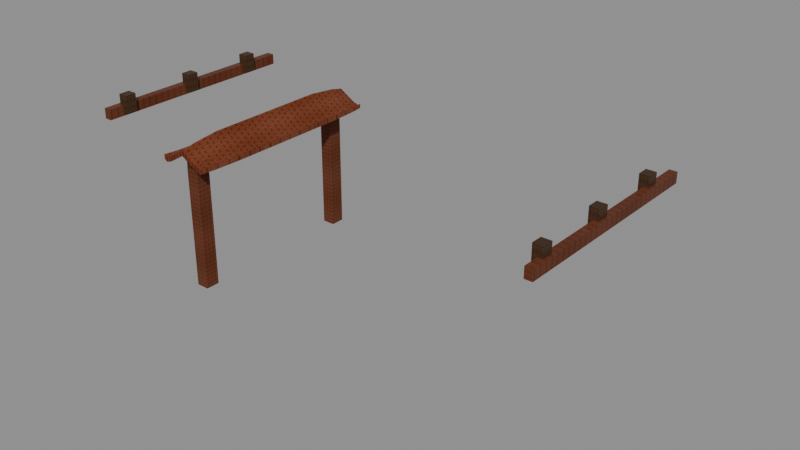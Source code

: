 # Source: vn_keep_details_age03.blend  (saved by Blender 5.2.45; exported with 4.5.12 LTS)
import bpy
from mathutils import Matrix  # noqa: F401  (used for matrix-valued properties, if any)

bpy.ops.wm.read_factory_settings(use_empty=True)
scene = bpy.context.scene
scene.name = 'Scene'

# ---- images (referenced by path relative to the original .blend; pixels are not part of the script)
import os
ASSET_DIR = os.environ.get("B2B_ASSET_DIR", "")  # directory of the original .blend (textures are referenced by path, not embedded)
HERE = os.path.dirname(os.path.abspath(__file__))  # packed textures are extracted next to this script under _unpacked/

def load_image(name, relpath, width, height, colorspace="sRGB"):
    """Load a texture the original file referenced (path relative to the .blend, or extracted next to this script)."""
    p = next((c for c in (os.path.join(HERE, relpath), os.path.join(ASSET_DIR, relpath)) if relpath and os.path.exists(c)), "")
    if p:
        img = bpy.data.images.load(p, check_existing=True)
        img.name = name
    else:  # same state as the original file: an image datablock whose file is absent (Cycles renders it pink)
        img = bpy.data.images.new(name, width, height)
        img.source = "FILE"
        img.filepath = "//" + (relpath or name)
    img.colorspace_settings.name = colorspace
    return img
img_ccp_castle_keep_albedo = load_image('CCP_CASTLE_keep_albedo', '_unpacked/albedo.5cc0b977.png', 1024, 1024, 'sRGB')
img_ccp_castle_keep_roughness = load_image('CCP_CASTLE_keep_roughness', '_unpacked/roughness.a955977d.png', 1024, 1024, 'Non-Color')
img_ccp_castle_keep_metalness = load_image('CCP_CASTLE_keep_metalness', '_unpacked/metalness.2187dc31.png', 16, 16, 'Non-Color')
img_ccp_castle_keep_normal = load_image('CCP_CASTLE_keep_normal', '_unpacked/normal.1462609e.png', 16, 16, 'Non-Color')

# ---- materials (node trees are filled in below, after node groups)
mat_ccp_castle_keep_atlas = bpy.data.materials.new('CCP_CASTLE_keep_atlas')
mat_ccp_castle_keep_atlas.diffuse_color = (0.43, 0.3, 0.2, 1.0)

# ---- material node trees
mat_ccp_castle_keep_atlas.use_nodes = True; mat_ccp_castle_keep_atlas.node_tree.nodes.clear()
_N = mat_ccp_castle_keep_atlas.node_tree.nodes; _L = mat_ccp_castle_keep_atlas.node_tree.links
n0 = _N.new('ShaderNodeBsdfPrincipled'); n0.name = 'Principled BSDF'; n0.location = (-200, 100)
n0.inputs[10].default_value = 0.005
n0.inputs[13].default_value = 0.06
n1 = _N.new('ShaderNodeOutputMaterial'); n1.name = 'Material Output'; n1.location = (200, 100)
n2 = _N.new('ShaderNodeTexImage'); n2.name = 'Image Texture'; n2.location = (0, 0)
n2.image = img_ccp_castle_keep_albedo
n3 = _N.new('ShaderNodeTexImage'); n3.name = 'Image Texture.001'; n3.location = (0, 0)
n3.image = img_ccp_castle_keep_roughness
n4 = _N.new('ShaderNodeTexImage'); n4.name = 'Image Texture.002'; n4.location = (0, 0)
n4.image = img_ccp_castle_keep_metalness
n5 = _N.new('ShaderNodeTexImage'); n5.name = 'Image Texture.003'; n5.location = (0, 0)
n5.image = img_ccp_castle_keep_normal
n6 = _N.new('ShaderNodeNormalMap'); n6.name = 'Normal Map'; n6.location = (0, 0)
n6.width = 160
_L.new(n0.outputs[0], n1.inputs[0])
_L.new(n2.outputs[0], n0.inputs[0])
_L.new(n3.outputs[0], n0.inputs[2])
_L.new(n4.outputs[0], n0.inputs[1])
_L.new(n5.outputs[0], n6.inputs[1])
_L.new(n6.outputs[0], n0.inputs[5])
n1.is_active_output = True

# ---- meshes
me_gate_brick_cheek = bpy.data.meshes.new('gate brick cheek')
me_gate_brick_cheek.from_pydata([(-7.335, -3.135, 0.0), (-6.905, -3.135, 0.0), (-6.905, -2.665, 0.0), (-7.335, -2.665, 0.0), (-7.335, -3.135, 4.06), (-6.905, -3.135, 4.06), (-6.905, -2.665, 4.06), (-7.335, -2.665, 4.06), (-7.335, 2.665, 0.0), (-6.905, 2.665, 0.0), (-6.905, 3.135, 0.0), (-7.335, 3.135, 0.0), (-7.335, 2.665, 4.06), (-6.905, 2.665, 4.06), (-6.905, 3.135, 4.06), (-7.335, 3.135, 4.06)], [], [(3, 2, 1, 0), (0, 1, 5, 4), (1, 2, 6, 5), (2, 3, 7, 6), (3, 0, 4, 7), (4, 5, 6, 7), (11, 10, 9, 8), (8, 9, 13, 12), (9, 10, 14, 13), (10, 11, 15, 14), (11, 8, 12, 15), (12, 13, 14, 15)])
_uv = me_gate_brick_cheek.uv_layers.new(name='UVMap')
_uv.uv.foreach_set('vector', [0.235, 0.03, 0.235, 0.47, 0.015, 0.47, 0.015, 0.03, 0.015, 0.03, 0.015, 0.47, 0.235, 0.47, 0.235, 0.03, 0.015, 0.03, 0.015, 0.47, 0.235, 0.47, 0.235, 0.03, 0.015, 0.47, 0.015, 0.03, 0.235, 0.03, 0.235, 0.47, 0.015, 0.47, 0.015, 0.03, 0.235, 0.03, 0.235, 0.47, 0.015, 0.03, 0.015, 0.47, 0.235, 0.47, 0.235, 0.03, 0.235, 0.03, 0.235, 0.47, 0.015, 0.47, 0.015, 0.03, 0.015, 0.03, 0.015, 0.47, 0.235, 0.47, 0.235, 0.03, 0.015, 0.03, 0.015, 0.47, 0.235, 0.47, 0.235, 0.03, 0.015, 0.47, 0.015, 0.03, 0.235, 0.03, 0.235, 0.47, 0.015, 0.47, 0.015, 0.03, 0.235, 0.03, 0.235, 0.47, 0.015, 0.03, 0.015, 0.47, 0.235, 0.47, 0.235, 0.03])
me_gate_brick_cheek.materials.append(mat_ccp_castle_keep_atlas)
me_gate_brick_cheek.update()
me_gate_timber_lintel = bpy.data.meshes.new('gate timber lintel')
me_gate_timber_lintel.from_pydata([(-7.38, -3.09, 3.96), (-6.86, -3.09, 3.96), (-6.86, 3.09, 3.96), (-7.38, 3.09, 3.96), (-7.38, -3.09, 4.24), (-6.86, -3.09, 4.24), (-6.86, 3.09, 4.24), (-7.38, 3.09, 4.24), (-6.25, -3.46, 4.42), (-6.352, -3.46, 4.357), (-6.539, -3.46, 4.414), (-6.811, -3.46, 4.577), (-7.1, -3.46, 4.751), (-7.389, -3.46, 4.577), (-7.661, -3.46, 4.414), (-7.848, -3.46, 4.357), (-7.95, -3.46, 4.42), (-6.25, -2.976, 4.383), (-6.352, -2.976, 4.351), (-6.539, -2.976, 4.451), (-6.811, -2.976, 4.649), (-7.1, -2.976, 4.859), (-7.389, -2.976, 4.649), (-7.661, -2.976, 4.451), (-7.848, -2.976, 4.351), (-7.95, -2.976, 4.383), (-6.25, -2.076, 4.36), (-6.352, -2.076, 4.351), (-6.539, -2.076, 4.485), (-6.811, -2.076, 4.715), (-7.1, -2.076, 4.96), (-7.389, -2.076, 4.715), (-7.661, -2.076, 4.485), (-7.848, -2.076, 4.351), (-7.95, -2.076, 4.36), (-6.25, -1.038, 4.36), (-6.352, -1.038, 4.351), (-6.539, -1.038, 4.485), (-6.811, -1.038, 4.715), (-7.1, -1.038, 4.96), (-7.389, -1.038, 4.715), (-7.661, -1.038, 4.485), (-7.848, -1.038, 4.351), (-7.95, -1.038, 4.36), (-6.25, 9.537e-08, 4.36), (-6.352, 9.537e-08, 4.351), (-6.539, 9.537e-08, 4.485), (-6.811, 9.537e-08, 4.715), (-7.1, 9.537e-08, 4.96), (-7.389, 9.537e-08, 4.715), (-7.661, 9.537e-08, 4.485), (-7.848, 9.537e-08, 4.351), (-7.95, 9.537e-08, 4.36), (-6.25, 1.038, 4.36), (-6.352, 1.038, 4.351), (-6.539, 1.038, 4.485), (-6.811, 1.038, 4.715), (-7.1, 1.038, 4.96), (-7.389, 1.038, 4.715), (-7.661, 1.038, 4.485), (-7.848, 1.038, 4.351), (-7.95, 1.038, 4.36), (-6.25, 2.076, 4.36), (-6.352, 2.076, 4.351), (-6.539, 2.076, 4.485), (-6.811, 2.076, 4.715), (-7.1, 2.076, 4.96), (-7.389, 2.076, 4.715), (-7.661, 2.076, 4.485), (-7.848, 2.076, 4.351), (-7.95, 2.076, 4.36), (-6.25, 2.976, 4.383), (-6.352, 2.976, 4.351), (-6.539, 2.976, 4.451), (-6.811, 2.976, 4.649), (-7.1, 2.976, 4.859), (-7.389, 2.976, 4.649), (-7.661, 2.976, 4.451), (-7.848, 2.976, 4.351), (-7.95, 2.976, 4.383), (-6.25, 3.46, 4.42), (-6.352, 3.46, 4.357), (-6.539, 3.46, 4.414), (-6.811, 3.46, 4.577), (-7.1, 3.46, 4.751), (-7.389, 3.46, 4.577), (-7.661, 3.46, 4.414), (-7.848, 3.46, 4.357), (-7.95, 3.46, 4.42), (-6.25, -3.46, 4.26), (-6.352, -3.46, 4.197), (-6.539, -3.46, 4.254), (-6.811, -3.46, 4.417), (-7.1, -3.46, 4.591), (-7.389, -3.46, 4.417), (-7.661, -3.46, 4.254), (-7.848, -3.46, 4.197), (-7.95, -3.46, 4.26), (-6.25, -2.976, 4.223), (-6.352, -2.976, 4.191), (-6.539, -2.976, 4.291), (-6.811, -2.976, 4.489), (-7.1, -2.976, 4.699), (-7.389, -2.976, 4.489), (-7.661, -2.976, 4.291), (-7.848, -2.976, 4.191), (-7.95, -2.976, 4.223), (-6.25, -2.076, 4.2), (-6.352, -2.076, 4.191), (-6.539, -2.076, 4.325), (-6.811, -2.076, 4.555), (-7.1, -2.076, 4.8), (-7.389, -2.076, 4.555), (-7.661, -2.076, 4.325), (-7.848, -2.076, 4.191), (-7.95, -2.076, 4.2), (-6.25, -1.038, 4.2), (-6.352, -1.038, 4.191), (-6.539, -1.038, 4.325), (-6.811, -1.038, 4.555), (-7.1, -1.038, 4.8), (-7.389, -1.038, 4.555), (-7.661, -1.038, 4.325), (-7.848, -1.038, 4.191), (-7.95, -1.038, 4.2), (-6.25, 9.537e-08, 4.2), (-6.352, 9.537e-08, 4.191), (-6.539, 9.537e-08, 4.325), (-6.811, 9.537e-08, 4.555), (-7.1, 9.537e-08, 4.8), (-7.389, 9.537e-08, 4.555), (-7.661, 9.537e-08, 4.325), (-7.848, 9.537e-08, 4.191), (-7.95, 9.537e-08, 4.2), (-6.25, 1.038, 4.2), (-6.352, 1.038, 4.191), (-6.539, 1.038, 4.325), (-6.811, 1.038, 4.555), (-7.1, 1.038, 4.8), (-7.389, 1.038, 4.555), (-7.661, 1.038, 4.325), (-7.848, 1.038, 4.191), (-7.95, 1.038, 4.2), (-6.25, 2.076, 4.2), (-6.352, 2.076, 4.191), (-6.539, 2.076, 4.325), (-6.811, 2.076, 4.555), (-7.1, 2.076, 4.8), (-7.389, 2.076, 4.555), (-7.661, 2.076, 4.325), (-7.848, 2.076, 4.191), (-7.95, 2.076, 4.2), (-6.25, 2.976, 4.223), (-6.352, 2.976, 4.191), (-6.539, 2.976, 4.291), (-6.811, 2.976, 4.489), (-7.1, 2.976, 4.699), (-7.389, 2.976, 4.489), (-7.661, 2.976, 4.291), (-7.848, 2.976, 4.191), (-7.95, 2.976, 4.223), (-6.25, 3.46, 4.26), (-6.352, 3.46, 4.197), (-6.539, 3.46, 4.254), (-6.811, 3.46, 4.417), (-7.1, 3.46, 4.591), (-7.389, 3.46, 4.417), (-7.661, 3.46, 4.254), (-7.848, 3.46, 4.197), (-7.95, 3.46, 4.26)], [], [(3, 2, 1, 0), (0, 1, 5, 4), (1, 2, 6, 5), (2, 3, 7, 6), (3, 0, 4, 7), (4, 5, 6, 7), (8, 17, 18, 9), (90, 99, 98, 89), (9, 18, 19, 10), (91, 100, 99, 90), (10, 19, 20, 11), (92, 101, 100, 91), (11, 20, 21, 12), (93, 102, 101, 92), (12, 21, 22, 13), (94, 103, 102, 93), (13, 22, 23, 14), (95, 104, 103, 94), (14, 23, 24, 15), (96, 105, 104, 95), (15, 24, 25, 16), (97, 106, 105, 96), (17, 26, 27, 18), (99, 108, 107, 98), (18, 27, 28, 19), (100, 109, 108, 99), (19, 28, 29, 20), (101, 110, 109, 100), (20, 29, 30, 21), (102, 111, 110, 101), (21, 30, 31, 22), (103, 112, 111, 102), (22, 31, 32, 23), (104, 113, 112, 103), (23, 32, 33, 24), (105, 114, 113, 104), (24, 33, 34, 25), (106, 115, 114, 105), (26, 35, 36, 27), (108, 117, 116, 107), (27, 36, 37, 28), (109, 118, 117, 108), (28, 37, 38, 29), (110, 119, 118, 109), (29, 38, 39, 30), (111, 120, 119, 110), (30, 39, 40, 31), (112, 121, 120, 111), (31, 40, 41, 32), (113, 122, 121, 112), (32, 41, 42, 33), (114, 123, 122, 113), (33, 42, 43, 34), (115, 124, 123, 114), (35, 44, 45, 36), (117, 126, 125, 116), (36, 45, 46, 37), (118, 127, 126, 117), (37, 46, 47, 38), (119, 128, 127, 118), (38, 47, 48, 39), (120, 129, 128, 119), (39, 48, 49, 40), (121, 130, 129, 120), (40, 49, 50, 41), (122, 131, 130, 121), (41, 50, 51, 42), (123, 132, 131, 122), (42, 51, 52, 43), (124, 133, 132, 123), (44, 53, 54, 45), (126, 135, 134, 125), (45, 54, 55, 46), (127, 136, 135, 126), (46, 55, 56, 47), (128, 137, 136, 127), (47, 56, 57, 48), (129, 138, 137, 128), (48, 57, 58, 49), (130, 139, 138, 129), (49, 58, 59, 50), (131, 140, 139, 130), (50, 59, 60, 51), (132, 141, 140, 131), (51, 60, 61, 52), (133, 142, 141, 132), (53, 62, 63, 54), (135, 144, 143, 134), (54, 63, 64, 55), (136, 145, 144, 135), (55, 64, 65, 56), (137, 146, 145, 136), (56, 65, 66, 57), (138, 147, 146, 137), (57, 66, 67, 58), (139, 148, 147, 138), (58, 67, 68, 59), (140, 149, 148, 139), (59, 68, 69, 60), (141, 150, 149, 140), (60, 69, 70, 61), (142, 151, 150, 141), (62, 71, 72, 63), (144, 153, 152, 143), (63, 72, 73, 64), (145, 154, 153, 144), (64, 73, 74, 65), (146, 155, 154, 145), (65, 74, 75, 66), (147, 156, 155, 146), (66, 75, 76, 67), (148, 157, 156, 147), (67, 76, 77, 68), (149, 158, 157, 148), (68, 77, 78, 69), (150, 159, 158, 149), (69, 78, 79, 70), (151, 160, 159, 150), (71, 80, 81, 72), (153, 162, 161, 152), (72, 81, 82, 73), (154, 163, 162, 153), (73, 82, 83, 74), (155, 164, 163, 154), (74, 83, 84, 75), (156, 165, 164, 155), (75, 84, 85, 76), (157, 166, 165, 156), (76, 85, 86, 77), (158, 167, 166, 157), (77, 86, 87, 78), (159, 168, 167, 158), (78, 87, 88, 79), (160, 169, 168, 159), (8, 9, 90, 89), (9, 10, 91, 90), (10, 11, 92, 91), (11, 12, 93, 92), (12, 13, 94, 93), (13, 14, 95, 94), (14, 15, 96, 95), (15, 16, 97, 96), (16, 25, 106, 97), (25, 34, 115, 106), (34, 43, 124, 115), (43, 52, 133, 124), (52, 61, 142, 133), (61, 70, 151, 142), (70, 79, 160, 151), (79, 88, 169, 160), (88, 87, 168, 169), (87, 86, 167, 168), (86, 85, 166, 167), (85, 84, 165, 166), (84, 83, 164, 165), (83, 82, 163, 164), (82, 81, 162, 163), (81, 80, 161, 162), (80, 71, 152, 161), (71, 62, 143, 152), (62, 53, 134, 143), (53, 44, 125, 134), (44, 35, 116, 125), (35, 26, 107, 116), (26, 17, 98, 107), (17, 8, 89, 98)])
_uv = me_gate_timber_lintel.uv_layers.new(name='UVMap')
_uv.uv.foreach_set('vector', [0.485, 0.03, 0.485, 0.47, 0.265, 0.47, 0.265, 0.03, 0.265, 0.03, 0.485, 0.03, 0.485, 0.47, 0.265, 0.47, 0.265, 0.03, 0.485, 0.03, 0.485, 0.47, 0.265, 0.47, 0.485, 0.03, 0.265, 0.03, 0.265, 0.47, 0.485, 0.47, 0.485, 0.03, 0.265, 0.03, 0.265, 0.47, 0.485, 0.47, 0.265, 0.03, 0.265, 0.47, 0.485, 0.47, 0.485, 0.03, 0.515, 0.03, 0.5304, 0.03, 0.5304, 0.0564, 0.515, 0.0564, 0.515, 0.0564, 0.5304, 0.0564, 0.5304, 0.03, 0.515, 0.03, 0.515, 0.0564, 0.5304, 0.0564, 0.5304, 0.1048, 0.515, 0.1048, 0.515, 0.1048, 0.5304, 0.1048, 0.5304, 0.0564, 0.515, 0.0564, 0.515, 0.1048, 0.5304, 0.1048, 0.5304, 0.1752, 0.515, 0.1752, 0.515, 0.1752, 0.5304, 0.1752, 0.5304, 0.1048, 0.515, 0.1048, 0.515, 0.1752, 0.5304, 0.1752, 0.5304, 0.25, 0.515, 0.25, 0.515, 0.25, 0.5304, 0.25, 0.5304, 0.1752, 0.515, 0.1752, 0.515, 0.25, 0.5304, 0.25, 0.5304, 0.3248, 0.515, 0.3248, 0.515, 0.3248, 0.5304, 0.3248, 0.5304, 0.25, 0.515, 0.25, 0.515, 0.3248, 0.5304, 0.3248, 0.5304, 0.3952, 0.515, 0.3952, 0.515, 0.3952, 0.5304, 0.3952, 0.5304, 0.3248, 0.515, 0.3248, 0.515, 0.3952, 0.5304, 0.3952, 0.5304, 0.4436, 0.515, 0.4436, 0.515, 0.4436, 0.5304, 0.4436, 0.5304, 0.3952, 0.515, 0.3952, 0.515, 0.4436, 0.5304, 0.4436, 0.5304, 0.47, 0.515, 0.47, 0.515, 0.47, 0.5304, 0.47, 0.5304, 0.4436, 0.515, 0.4436, 0.5304, 0.03, 0.559, 0.03, 0.559, 0.0564, 0.5304, 0.0564, 0.5304, 0.0564, 0.559, 0.0564, 0.559, 0.03, 0.5304, 0.03, 0.5304, 0.0564, 0.559, 0.0564, 0.559, 0.1048, 0.5304, 0.1048, 0.5304, 0.1048, 0.559, 0.1048, 0.559, 0.0564, 0.5304, 0.0564, 0.5304, 0.1048, 0.559, 0.1048, 0.559, 0.1752, 0.5304, 0.1752, 0.5304, 0.1752, 0.559, 0.1752, 0.559, 0.1048, 0.5304, 0.1048, 0.5304, 0.1752, 0.559, 0.1752, 0.559, 0.25, 0.5304, 0.25, 0.5304, 0.25, 0.559, 0.25, 0.559, 0.1752, 0.5304, 0.1752, 0.5304, 0.25, 0.559, 0.25, 0.559, 0.3248, 0.5304, 0.3248, 0.5304, 0.3248, 0.559, 0.3248, 0.559, 0.25, 0.5304, 0.25, 0.5304, 0.3248, 0.559, 0.3248, 0.559, 0.3952, 0.5304, 0.3952, 0.5304, 0.3952, 0.559, 0.3952, 0.559, 0.3248, 0.5304, 0.3248, 0.5304, 0.3952, 0.559, 0.3952, 0.559, 0.4436, 0.5304, 0.4436, 0.5304, 0.4436, 0.559, 0.4436, 0.559, 0.3952, 0.5304, 0.3952, 0.5304, 0.4436, 0.559, 0.4436, 0.559, 0.47, 0.5304, 0.47, 0.5304, 0.47, 0.559, 0.47, 0.559, 0.4436, 0.5304, 0.4436, 0.559, 0.03, 0.592, 0.03, 0.592, 0.0564, 0.559, 0.0564, 0.559, 0.0564, 0.592, 0.0564, 0.592, 0.03, 0.559, 0.03, 0.559, 0.0564, 0.592, 0.0564, 0.592, 0.1048, 0.559, 0.1048, 0.559, 0.1048, 0.592, 0.1048, 0.592, 0.0564, 0.559, 0.0564, 0.559, 0.1048, 0.592, 0.1048, 0.592, 0.1752, 0.559, 0.1752, 0.559, 0.1752, 0.592, 0.1752, 0.592, 0.1048, 0.559, 0.1048, 0.559, 0.1752, 0.592, 0.1752, 0.592, 0.25, 0.559, 0.25, 0.559, 0.25, 0.592, 0.25, 0.592, 0.1752, 0.559, 0.1752, 0.559, 0.25, 0.592, 0.25, 0.592, 0.3248, 0.559, 0.3248, 0.559, 0.3248, 0.592, 0.3248, 0.592, 0.25, 0.559, 0.25, 0.559, 0.3248, 0.592, 0.3248, 0.592, 0.3952, 0.559, 0.3952, 0.559, 0.3952, 0.592, 0.3952, 0.592, 0.3248, 0.559, 0.3248, 0.559, 0.3952, 0.592, 0.3952, 0.592, 0.4436, 0.559, 0.4436, 0.559, 0.4436, 0.592, 0.4436, 0.592, 0.3952, 0.559, 0.3952, 0.559, 0.4436, 0.592, 0.4436, 0.592, 0.47, 0.559, 0.47, 0.559, 0.47, 0.592, 0.47, 0.592, 0.4436, 0.559, 0.4436, 0.592, 0.03, 0.625, 0.03, 0.625, 0.0564, 0.592, 0.0564, 0.592, 0.0564, 0.625, 0.0564, 0.625, 0.03, 0.592, 0.03, 0.592, 0.0564, 0.625, 0.0564, 0.625, 0.1048, 0.592, 0.1048, 0.592, 0.1048, 0.625, 0.1048, 0.625, 0.0564, 0.592, 0.0564, 0.592, 0.1048, 0.625, 0.1048, 0.625, 0.1752, 0.592, 0.1752, 0.592, 0.1752, 0.625, 0.1752, 0.625, 0.1048, 0.592, 0.1048, 0.592, 0.1752, 0.625, 0.1752, 0.625, 0.25, 0.592, 0.25, 0.592, 0.25, 0.625, 0.25, 0.625, 0.1752, 0.592, 0.1752, 0.592, 0.25, 0.625, 0.25, 0.625, 0.3248, 0.592, 0.3248, 0.592, 0.3248, 0.625, 0.3248, 0.625, 0.25, 0.592, 0.25, 0.592, 0.3248, 0.625, 0.3248, 0.625, 0.3952, 0.592, 0.3952, 0.592, 0.3952, 0.625, 0.3952, 0.625, 0.3248, 0.592, 0.3248, 0.592, 0.3952, 0.625, 0.3952, 0.625, 0.4436, 0.592, 0.4436, 0.592, 0.4436, 0.625, 0.4436, 0.625, 0.3952, 0.592, 0.3952, 0.592, 0.4436, 0.625, 0.4436, 0.625, 0.47, 0.592, 0.47, 0.592, 0.47, 0.625, 0.47, 0.625, 0.4436, 0.592, 0.4436, 0.625, 0.03, 0.658, 0.03, 0.658, 0.0564, 0.625, 0.0564, 0.625, 0.0564, 0.658, 0.0564, 0.658, 0.03, 0.625, 0.03, 0.625, 0.0564, 0.658, 0.0564, 0.658, 0.1048, 0.625, 0.1048, 0.625, 0.1048, 0.658, 0.1048, 0.658, 0.0564, 0.625, 0.0564, 0.625, 0.1048, 0.658, 0.1048, 0.658, 0.1752, 0.625, 0.1752, 0.625, 0.1752, 0.658, 0.1752, 0.658, 0.1048, 0.625, 0.1048, 0.625, 0.1752, 0.658, 0.1752, 0.658, 0.25, 0.625, 0.25, 0.625, 0.25, 0.658, 0.25, 0.658, 0.1752, 0.625, 0.1752, 0.625, 0.25, 0.658, 0.25, 0.658, 0.3248, 0.625, 0.3248, 0.625, 0.3248, 0.658, 0.3248, 0.658, 0.25, 0.625, 0.25, 0.625, 0.3248, 0.658, 0.3248, 0.658, 0.3952, 0.625, 0.3952, 0.625, 0.3952, 0.658, 0.3952, 0.658, 0.3248, 0.625, 0.3248, 0.625, 0.3952, 0.658, 0.3952, 0.658, 0.4436, 0.625, 0.4436, 0.625, 0.4436, 0.658, 0.4436, 0.658, 0.3952, 0.625, 0.3952, 0.625, 0.4436, 0.658, 0.4436, 0.658, 0.47, 0.625, 0.47, 0.625, 0.47, 0.658, 0.47, 0.658, 0.4436, 0.625, 0.4436, 0.658, 0.03, 0.691, 0.03, 0.691, 0.0564, 0.658, 0.0564, 0.658, 0.0564, 0.691, 0.0564, 0.691, 0.03, 0.658, 0.03, 0.658, 0.0564, 0.691, 0.0564, 0.691, 0.1048, 0.658, 0.1048, 0.658, 0.1048, 0.691, 0.1048, 0.691, 0.0564, 0.658, 0.0564, 0.658, 0.1048, 0.691, 0.1048, 0.691, 0.1752, 0.658, 0.1752, 0.658, 0.1752, 0.691, 0.1752, 0.691, 0.1048, 0.658, 0.1048, 0.658, 0.1752, 0.691, 0.1752, 0.691, 0.25, 0.658, 0.25, 0.658, 0.25, 0.691, 0.25, 0.691, 0.1752, 0.658, 0.1752, 0.658, 0.25, 0.691, 0.25, 0.691, 0.3248, 0.658, 0.3248, 0.658, 0.3248, 0.691, 0.3248, 0.691, 0.25, 0.658, 0.25, 0.658, 0.3248, 0.691, 0.3248, 0.691, 0.3952, 0.658, 0.3952, 0.658, 0.3952, 0.691, 0.3952, 0.691, 0.3248, 0.658, 0.3248, 0.658, 0.3952, 0.691, 0.3952, 0.691, 0.4436, 0.658, 0.4436, 0.658, 0.4436, 0.691, 0.4436, 0.691, 0.3952, 0.658, 0.3952, 0.658, 0.4436, 0.691, 0.4436, 0.691, 0.47, 0.658, 0.47, 0.658, 0.47, 0.691, 0.47, 0.691, 0.4436, 0.658, 0.4436, 0.691, 0.03, 0.7196, 0.03, 0.7196, 0.0564, 0.691, 0.0564, 0.691, 0.0564, 0.7196, 0.0564, 0.7196, 0.03, 0.691, 0.03, 0.691, 0.0564, 0.7196, 0.0564, 0.7196, 0.1048, 0.691, 0.1048, 0.691, 0.1048, 0.7196, 0.1048, 0.7196, 0.0564, 0.691, 0.0564, 0.691, 0.1048, 0.7196, 0.1048, 0.7196, 0.1752, 0.691, 0.1752, 0.691, 0.1752, 0.7196, 0.1752, 0.7196, 0.1048, 0.691, 0.1048, 0.691, 0.1752, 0.7196, 0.1752, 0.7196, 0.25, 0.691, 0.25, 0.691, 0.25, 0.7196, 0.25, 0.7196, 0.1752, 0.691, 0.1752, 0.691, 0.25, 0.7196, 0.25, 0.7196, 0.3248, 0.691, 0.3248, 0.691, 0.3248, 0.7196, 0.3248, 0.7196, 0.25, 0.691, 0.25, 0.691, 0.3248, 0.7196, 0.3248, 0.7196, 0.3952, 0.691, 0.3952, 0.691, 0.3952, 0.7196, 0.3952, 0.7196, 0.3248, 0.691, 0.3248, 0.691, 0.3952, 0.7196, 0.3952, 0.7196, 0.4436, 0.691, 0.4436, 0.691, 0.4436, 0.7196, 0.4436, 0.7196, 0.3952, 0.691, 0.3952, 0.691, 0.4436, 0.7196, 0.4436, 0.7196, 0.47, 0.691, 0.47, 0.691, 0.47, 0.7196, 0.47, 0.7196, 0.4436, 0.691, 0.4436, 0.7196, 0.03, 0.735, 0.03, 0.735, 0.0564, 0.7196, 0.0564, 0.7196, 0.0564, 0.735, 0.0564, 0.735, 0.03, 0.7196, 0.03, 0.7196, 0.0564, 0.735, 0.0564, 0.735, 0.1048, 0.7196, 0.1048, 0.7196, 0.1048, 0.735, 0.1048, 0.735, 0.0564, 0.7196, 0.0564, 0.7196, 0.1048, 0.735, 0.1048, 0.735, 0.1752, 0.7196, 0.1752, 0.7196, 0.1752, 0.735, 0.1752, 0.735, 0.1048, 0.7196, 0.1048, 0.7196, 0.1752, 0.735, 0.1752, 0.735, 0.25, 0.7196, 0.25, 0.7196, 0.25, 0.735, 0.25, 0.735, 0.1752, 0.7196, 0.1752, 0.7196, 0.25, 0.735, 0.25, 0.735, 0.3248, 0.7196, 0.3248, 0.7196, 0.3248, 0.735, 0.3248, 0.735, 0.25, 0.7196, 0.25, 0.7196, 0.3248, 0.735, 0.3248, 0.735, 0.3952, 0.7196, 0.3952, 0.7196, 0.3952, 0.735, 0.3952, 0.735, 0.3248, 0.7196, 0.3248, 0.7196, 0.3952, 0.735, 0.3952, 0.735, 0.4436, 0.7196, 0.4436, 0.7196, 0.4436, 0.735, 0.4436, 0.735, 0.3952, 0.7196, 0.3952, 0.7196, 0.4436, 0.735, 0.4436, 0.735, 0.47, 0.7196, 0.47, 0.7196, 0.47, 0.735, 0.47, 0.735, 0.4436, 0.7196, 0.4436, 0.515, 0.03, 0.515, 0.0564, 0.515, 0.0564, 0.515, 0.03, 0.515, 0.0564, 0.515, 0.1048, 0.515, 0.1048, 0.515, 0.0564, 0.515, 0.1048, 0.515, 0.1752, 0.515, 0.1752, 0.515, 0.1048, 0.515, 0.1752, 0.515, 0.25, 0.515, 0.25, 0.515, 0.1752, 0.515, 0.25, 0.515, 0.3248, 0.515, 0.3248, 0.515, 0.25, 0.515, 0.3248, 0.515, 0.3952, 0.515, 0.3952, 0.515, 0.3248, 0.515, 0.3952, 0.515, 0.4436, 0.515, 0.4436, 0.515, 0.3952, 0.515, 0.4436, 0.515, 0.47, 0.515, 0.47, 0.515, 0.4436, 0.515, 0.47, 0.5304, 0.47, 0.5304, 0.47, 0.515, 0.47, 0.5304, 0.47, 0.559, 0.47, 0.559, 0.47, 0.5304, 0.47, 0.559, 0.47, 0.592, 0.47, 0.592, 0.47, 0.559, 0.47, 0.592, 0.47, 0.625, 0.47, 0.625, 0.47, 0.592, 0.47, 0.625, 0.47, 0.658, 0.47, 0.658, 0.47, 0.625, 0.47, 0.658, 0.47, 0.691, 0.47, 0.691, 0.47, 0.658, 0.47, 0.691, 0.47, 0.7196, 0.47, 0.7196, 0.47, 0.691, 0.47, 0.7196, 0.47, 0.735, 0.47, 0.735, 0.47, 0.7196, 0.47, 0.735, 0.47, 0.735, 0.4436, 0.735, 0.4436, 0.735, 0.47, 0.735, 0.4436, 0.735, 0.3952, 0.735, 0.3952, 0.735, 0.4436, 0.735, 0.3952, 0.735, 0.3248, 0.735, 0.3248, 0.735, 0.3952, 0.735, 0.3248, 0.735, 0.25, 0.735, 0.25, 0.735, 0.3248, 0.735, 0.25, 0.735, 0.1752, 0.735, 0.1752, 0.735, 0.25, 0.735, 0.1752, 0.735, 0.1048, 0.735, 0.1048, 0.735, 0.1752, 0.735, 0.1048, 0.735, 0.0564, 0.735, 0.0564, 0.735, 0.1048, 0.735, 0.0564, 0.735, 0.03, 0.735, 0.03, 0.735, 0.0564, 0.735, 0.03, 0.7196, 0.03, 0.7196, 0.03, 0.735, 0.03, 0.7196, 0.03, 0.691, 0.03, 0.691, 0.03, 0.7196, 0.03, 0.691, 0.03, 0.658, 0.03, 0.658, 0.03, 0.691, 0.03, 0.658, 0.03, 0.625, 0.03, 0.625, 0.03, 0.658, 0.03, 0.625, 0.03, 0.592, 0.03, 0.592, 0.03, 0.625, 0.03, 0.592, 0.03, 0.559, 0.03, 0.559, 0.03, 0.592, 0.03, 0.559, 0.03, 0.5304, 0.03, 0.5304, 0.03, 0.559, 0.03, 0.5304, 0.03, 0.515, 0.03, 0.515, 0.03, 0.5304, 0.03])
me_gate_timber_lintel.materials.append(mat_ccp_castle_keep_atlas)
me_gate_timber_lintel.update()
me_keep_masonry_belt = bpy.data.meshes.new('keep masonry belt')
me_keep_masonry_belt.from_pydata([(-6.86, -6.08, 6.64), (-6.64, -6.08, 6.64), (-6.64, -0.02, 6.64), (-6.86, -0.02, 6.64), (-6.86, -6.08, 6.94), (-6.64, -6.08, 6.94), (-6.64, -0.02, 6.94), (-6.86, -0.02, 6.94), (-6.78, -5.62, 6.73), (-6.5, -5.62, 6.73), (-6.5, -5.3, 6.73), (-6.78, -5.3, 6.73), (-6.78, -5.62, 7.23), (-6.5, -5.62, 7.23), (-6.5, -5.3, 7.23), (-6.78, -5.3, 7.23), (-6.78, -3.44, 6.73), (-6.5, -3.44, 6.73), (-6.5, -3.12, 6.73), (-6.78, -3.12, 6.73), (-6.78, -3.44, 7.23), (-6.5, -3.44, 7.23), (-6.5, -3.12, 7.23), (-6.78, -3.12, 7.23), (-6.78, -1.26, 6.73), (-6.5, -1.26, 6.73), (-6.5, -0.94, 6.73), (-6.78, -0.94, 6.73), (-6.78, -1.26, 7.23), (-6.5, -1.26, 7.23), (-6.5, -0.94, 7.23), (-6.78, -0.94, 7.23), (6.64, -6.08, 6.64), (6.86, -6.08, 6.64), (6.86, -0.02, 6.64), (6.64, -0.02, 6.64), (6.64, -6.08, 6.94), (6.86, -6.08, 6.94), (6.86, -0.02, 6.94), (6.64, -0.02, 6.94), (6.5, -5.62, 6.73), (6.78, -5.62, 6.73), (6.78, -5.3, 6.73), (6.5, -5.3, 6.73), (6.5, -5.62, 7.23), (6.78, -5.62, 7.23), (6.78, -5.3, 7.23), (6.5, -5.3, 7.23), (6.5, -3.44, 6.73), (6.78, -3.44, 6.73), (6.78, -3.12, 6.73), (6.5, -3.12, 6.73), (6.5, -3.44, 7.23), (6.78, -3.44, 7.23), (6.78, -3.12, 7.23), (6.5, -3.12, 7.23), (6.5, -1.26, 6.73), (6.78, -1.26, 6.73), (6.78, -0.94, 6.73), (6.5, -0.94, 6.73), (6.5, -1.26, 7.23), (6.78, -1.26, 7.23), (6.78, -0.94, 7.23), (6.5, -0.94, 7.23)], [], [(3, 2, 1, 0), (0, 1, 5, 4), (1, 2, 6, 5), (2, 3, 7, 6), (3, 0, 4, 7), (4, 5, 6, 7), (11, 10, 9, 8), (8, 9, 13, 12), (9, 10, 14, 13), (10, 11, 15, 14), (11, 8, 12, 15), (12, 13, 14, 15), (19, 18, 17, 16), (16, 17, 21, 20), (17, 18, 22, 21), (18, 19, 23, 22), (19, 16, 20, 23), (20, 21, 22, 23), (27, 26, 25, 24), (24, 25, 29, 28), (25, 26, 30, 29), (26, 27, 31, 30), (27, 24, 28, 31), (28, 29, 30, 31), (35, 34, 33, 32), (32, 33, 37, 36), (33, 34, 38, 37), (34, 35, 39, 38), (35, 32, 36, 39), (36, 37, 38, 39), (43, 42, 41, 40), (40, 41, 45, 44), (41, 42, 46, 45), (42, 43, 47, 46), (43, 40, 44, 47), (44, 45, 46, 47), (51, 50, 49, 48), (48, 49, 53, 52), (49, 50, 54, 53), (50, 51, 55, 54), (51, 48, 52, 55), (52, 53, 54, 55), (59, 58, 57, 56), (56, 57, 61, 60), (57, 58, 62, 61), (58, 59, 63, 62), (59, 56, 60, 63), (60, 61, 62, 63)])
_uv = me_keep_masonry_belt.uv_layers.new(name='UVMap')
_uv.uv.foreach_set('vector', [0.235, 0.03, 0.235, 0.47, 0.015, 0.47, 0.015, 0.03, 0.015, 0.03, 0.015, 0.47, 0.235, 0.47, 0.235, 0.03, 0.015, 0.03, 0.235, 0.03, 0.235, 0.47, 0.015, 0.47, 0.015, 0.47, 0.015, 0.03, 0.235, 0.03, 0.235, 0.47, 0.235, 0.03, 0.015, 0.03, 0.015, 0.47, 0.235, 0.47, 0.015, 0.03, 0.015, 0.47, 0.235, 0.47, 0.235, 0.03, 0.485, 0.03, 0.485, 0.47, 0.265, 0.47, 0.265, 0.03, 0.265, 0.03, 0.265, 0.47, 0.485, 0.47, 0.485, 0.03, 0.265, 0.03, 0.265, 0.47, 0.485, 0.47, 0.485, 0.03, 0.265, 0.47, 0.265, 0.03, 0.485, 0.03, 0.485, 0.47, 0.265, 0.47, 0.265, 0.03, 0.485, 0.03, 0.485, 0.47, 0.265, 0.03, 0.265, 0.47, 0.485, 0.47, 0.485, 0.03, 0.485, 0.03, 0.485, 0.47, 0.265, 0.47, 0.265, 0.03, 0.265, 0.03, 0.265, 0.47, 0.485, 0.47, 0.485, 0.03, 0.265, 0.03, 0.265, 0.47, 0.485, 0.47, 0.485, 0.03, 0.265, 0.47, 0.265, 0.03, 0.485, 0.03, 0.485, 0.47, 0.265, 0.47, 0.265, 0.03, 0.485, 0.03, 0.485, 0.47, 0.265, 0.03, 0.265, 0.47, 0.485, 0.47, 0.485, 0.03, 0.485, 0.03, 0.485, 0.47, 0.265, 0.47, 0.265, 0.03, 0.265, 0.03, 0.265, 0.47, 0.485, 0.47, 0.485, 0.03, 0.265, 0.03, 0.265, 0.47, 0.485, 0.47, 0.485, 0.03, 0.265, 0.47, 0.265, 0.03, 0.485, 0.03, 0.485, 0.47, 0.265, 0.47, 0.265, 0.03, 0.485, 0.03, 0.485, 0.47, 0.265, 0.03, 0.265, 0.47, 0.485, 0.47, 0.485, 0.03, 0.235, 0.03, 0.235, 0.47, 0.015, 0.47, 0.015, 0.03, 0.015, 0.03, 0.015, 0.47, 0.235, 0.47, 0.235, 0.03, 0.015, 0.03, 0.235, 0.03, 0.235, 0.47, 0.015, 0.47, 0.015, 0.47, 0.015, 0.03, 0.235, 0.03, 0.235, 0.47, 0.235, 0.03, 0.015, 0.03, 0.015, 0.47, 0.235, 0.47, 0.015, 0.03, 0.015, 0.47, 0.235, 0.47, 0.235, 0.03, 0.485, 0.03, 0.485, 0.47, 0.265, 0.47, 0.265, 0.03, 0.265, 0.03, 0.265, 0.47, 0.485, 0.47, 0.485, 0.03, 0.265, 0.03, 0.265, 0.47, 0.485, 0.47, 0.485, 0.03, 0.265, 0.47, 0.265, 0.03, 0.485, 0.03, 0.485, 0.47, 0.265, 0.47, 0.265, 0.03, 0.485, 0.03, 0.485, 0.47, 0.265, 0.03, 0.265, 0.47, 0.485, 0.47, 0.485, 0.03, 0.485, 0.03, 0.485, 0.47, 0.265, 0.47, 0.265, 0.03, 0.265, 0.03, 0.265, 0.47, 0.485, 0.47, 0.485, 0.03, 0.265, 0.03, 0.265, 0.47, 0.485, 0.47, 0.485, 0.03, 0.265, 0.47, 0.265, 0.03, 0.485, 0.03, 0.485, 0.47, 0.265, 0.47, 0.265, 0.03, 0.485, 0.03, 0.485, 0.47, 0.265, 0.03, 0.265, 0.47, 0.485, 0.47, 0.485, 0.03, 0.485, 0.03, 0.485, 0.47, 0.265, 0.47, 0.265, 0.03, 0.265, 0.03, 0.265, 0.47, 0.485, 0.47, 0.485, 0.03, 0.265, 0.03, 0.265, 0.47, 0.485, 0.47, 0.485, 0.03, 0.265, 0.47, 0.265, 0.03, 0.485, 0.03, 0.485, 0.47, 0.265, 0.47, 0.265, 0.03, 0.485, 0.03, 0.485, 0.47, 0.265, 0.03, 0.265, 0.47, 0.485, 0.47, 0.485, 0.03])
me_keep_masonry_belt.materials.append(mat_ccp_castle_keep_atlas)
me_keep_masonry_belt.update()

# ---- objects
ob_vn_keep_age03_castle_detail_0 = bpy.data.objects.new('vn_keep_age03_castle_detail_0', me_gate_brick_cheek)
ob_vn_keep_age03_castle_detail_40 = bpy.data.objects.new('vn_keep_age03_castle_detail_40', me_gate_timber_lintel)
ob_vn_keep_age03_castle_detail_80 = bpy.data.objects.new('vn_keep_age03_castle_detail_80', me_keep_masonry_belt)

# ---- transforms, parenting, visibility, modifiers, constraints
ob_vn_keep_age03_castle_detail_0.location = (0.0, 0.0, 0.0)
ob_vn_keep_age03_castle_detail_40.location = (0.0, 0.0, 0.0)
ob_vn_keep_age03_castle_detail_80.location = (0.0, 0.0, 0.0)

# ---- collection membership
scene.collection.objects.link(ob_vn_keep_age03_castle_detail_0)
scene.collection.objects.link(ob_vn_keep_age03_castle_detail_40)
scene.collection.objects.link(ob_vn_keep_age03_castle_detail_80)

# ---- scene / render settings (as saved in the file)
scene.frame_start = 1; scene.frame_end = 250; scene.frame_set(1)
scene.render.engine = 'BLENDER_EEVEE_NEXT'
scene.render.bake_bias = 0.0
scene.render.bake_samples = 0
scene.render.compositor_device = 'GPU'
scene.eevee.use_volume_custom_range = False
scene.eevee.fast_gi_thickness_near = 0.1
scene.eevee.fast_gi_thickness_far = 0.0
scene.eevee.ray_tracing_options.screen_trace_thickness = 0.1
bpy.context.view_layer.update()

# ---- added for rendering (the .blend has no active camera and no usable light): camera, sun + grey world if the file has none
cam_auto = bpy.data.cameras.new('AutoCamera')
cam_auto.lens = 50.0
cam_auto.sensor_width = 36.0
cam_auto.clip_end = 1000.0
ob_auto_camera = bpy.data.objects.new('AutoCamera', cam_auto)
scene.collection.objects.link(ob_auto_camera)
ob_auto_camera.location = (17.0737, -22.4524, 17.7099)
ob_auto_camera.rotation_euler = (1.09748, -7.21219e-08, 0.694738)
scene.camera = ob_auto_camera
light_auto_sun = bpy.data.lights.new('AutoSun', 'SUN')
light_auto_sun.energy = 3.0
light_auto_sun.angle = 0.0523599
ob_auto_sun = bpy.data.objects.new('AutoSun', light_auto_sun)
scene.collection.objects.link(ob_auto_sun)
ob_auto_sun.rotation_euler = (0.872665, 0.174533, 0.523599)
if scene.world is None:
    world_auto = bpy.data.worlds.new('AutoWorld')
    world_auto.color = (0.3, 0.3, 0.3)
    scene.world = world_auto
bpy.context.view_layer.update()
